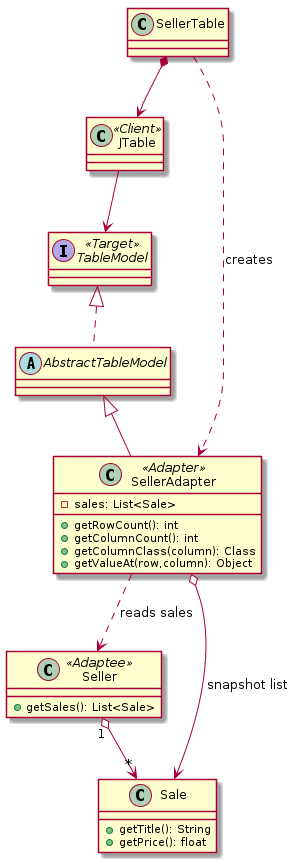

The diagram above was rendered by PlantUML. Its source (embedded in the PNG):
@startuml
interface TableModel <<Target>>
abstract class AbstractTableModel
class JTable <<Client>>
class SellerAdapter <<Adapter>> {
 -sales: List<Sale>
 +getRowCount(): int
 +getColumnCount(): int
 +getColumnClass(column): Class
 +getValueAt(row,column): Object
}
class Seller <<Adaptee>> {
 +getSales(): List<Sale>
}
class Sale {
 +getTitle(): String
 +getPrice(): float
}
class SellerTable
TableModel <|.. AbstractTableModel
AbstractTableModel <|-- SellerAdapter
JTable --> TableModel
SellerTable *--> JTable
SellerTable ..> SellerAdapter : creates
SellerAdapter ..> Seller : reads sales
SellerAdapter o--> Sale : snapshot list
Seller "1" o--> "*" Sale
@enduml